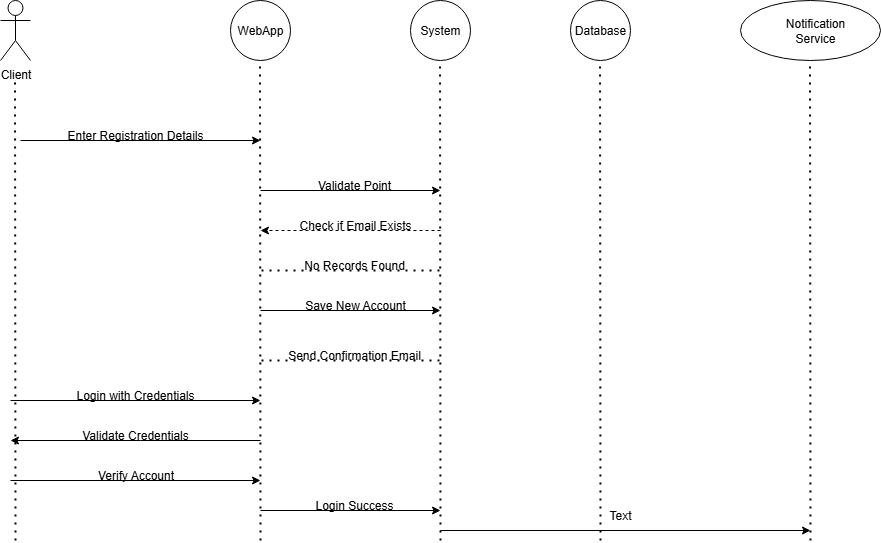

The diagram above was exported from draw.io. Its source (the exported page's mxGraphModel, read from the mxfile embedded in the PNG):
<mxGraphModel dx="786" dy="446" grid="1" gridSize="10" guides="1" tooltips="1" connect="1" arrows="1" fold="1" page="1" pageScale="1" pageWidth="827" pageHeight="1169" math="0" shadow="0">
  <root>
    <mxCell id="0" />
    <mxCell id="1" parent="0" />
    <mxCell id="ehjhOWw7nCb0z06iRQk0-1" value="Client" style="shape=umlActor;verticalLabelPosition=bottom;verticalAlign=top;html=1;outlineConnect=0;" parent="1" vertex="1">
      <mxGeometry x="60" y="10" width="30" height="60" as="geometry" />
    </mxCell>
    <mxCell id="ehjhOWw7nCb0z06iRQk0-3" value="" style="endArrow=none;dashed=1;html=1;dashPattern=1 3;strokeWidth=2;rounded=0;" parent="1" edge="1">
      <mxGeometry width="50" height="50" relative="1" as="geometry">
        <mxPoint x="75" y="550" as="sourcePoint" />
        <mxPoint x="74.5" y="90" as="targetPoint" />
      </mxGeometry>
    </mxCell>
    <mxCell id="jQUz67Qao4eZcCSBBr44-1" value="" style="ellipse;whiteSpace=wrap;html=1;aspect=fixed;" vertex="1" parent="1">
      <mxGeometry x="290" y="10" width="60" height="60" as="geometry" />
    </mxCell>
    <mxCell id="jQUz67Qao4eZcCSBBr44-2" value="WebApp" style="text;html=1;align=center;verticalAlign=middle;whiteSpace=wrap;rounded=0;" vertex="1" parent="1">
      <mxGeometry x="290" y="25" width="60" height="30" as="geometry" />
    </mxCell>
    <mxCell id="jQUz67Qao4eZcCSBBr44-4" value="" style="ellipse;whiteSpace=wrap;html=1;aspect=fixed;" vertex="1" parent="1">
      <mxGeometry x="470" y="10" width="60" height="60" as="geometry" />
    </mxCell>
    <mxCell id="jQUz67Qao4eZcCSBBr44-5" value="System" style="text;html=1;align=center;verticalAlign=middle;whiteSpace=wrap;rounded=0;" vertex="1" parent="1">
      <mxGeometry x="470" y="30" width="60" height="20" as="geometry" />
    </mxCell>
    <mxCell id="jQUz67Qao4eZcCSBBr44-6" value="" style="ellipse;whiteSpace=wrap;html=1;aspect=fixed;" vertex="1" parent="1">
      <mxGeometry x="630" y="10" width="60" height="60" as="geometry" />
    </mxCell>
    <mxCell id="jQUz67Qao4eZcCSBBr44-7" value="Database" style="text;html=1;align=center;verticalAlign=middle;whiteSpace=wrap;rounded=0;" vertex="1" parent="1">
      <mxGeometry x="630" y="25" width="60" height="30" as="geometry" />
    </mxCell>
    <mxCell id="jQUz67Qao4eZcCSBBr44-8" value="" style="ellipse;whiteSpace=wrap;html=1;" vertex="1" parent="1">
      <mxGeometry x="800" y="10" width="140" height="60" as="geometry" />
    </mxCell>
    <mxCell id="jQUz67Qao4eZcCSBBr44-9" value="Notification Service" style="text;html=1;align=center;verticalAlign=middle;whiteSpace=wrap;rounded=0;" vertex="1" parent="1">
      <mxGeometry x="830" y="25" width="90" height="30" as="geometry" />
    </mxCell>
    <mxCell id="jQUz67Qao4eZcCSBBr44-10" value="" style="endArrow=none;dashed=1;html=1;dashPattern=1 3;strokeWidth=2;rounded=0;" edge="1" parent="1">
      <mxGeometry width="50" height="50" relative="1" as="geometry">
        <mxPoint x="320" y="550" as="sourcePoint" />
        <mxPoint x="319.5" y="70" as="targetPoint" />
      </mxGeometry>
    </mxCell>
    <mxCell id="jQUz67Qao4eZcCSBBr44-12" value="" style="endArrow=none;dashed=1;html=1;dashPattern=1 3;strokeWidth=2;rounded=0;" edge="1" parent="1">
      <mxGeometry width="50" height="50" relative="1" as="geometry">
        <mxPoint x="500" y="550" as="sourcePoint" />
        <mxPoint x="499.5" y="70" as="targetPoint" />
      </mxGeometry>
    </mxCell>
    <mxCell id="jQUz67Qao4eZcCSBBr44-13" value="" style="endArrow=none;dashed=1;html=1;dashPattern=1 3;strokeWidth=2;rounded=0;" edge="1" parent="1">
      <mxGeometry width="50" height="50" relative="1" as="geometry">
        <mxPoint x="660" y="550" as="sourcePoint" />
        <mxPoint x="659.5" y="70" as="targetPoint" />
      </mxGeometry>
    </mxCell>
    <mxCell id="jQUz67Qao4eZcCSBBr44-14" value="" style="endArrow=none;dashed=1;html=1;dashPattern=1 3;strokeWidth=2;rounded=0;" edge="1" parent="1">
      <mxGeometry width="50" height="50" relative="1" as="geometry">
        <mxPoint x="870" y="550" as="sourcePoint" />
        <mxPoint x="869.5" y="70" as="targetPoint" />
      </mxGeometry>
    </mxCell>
    <mxCell id="jQUz67Qao4eZcCSBBr44-15" value="" style="endArrow=classic;html=1;rounded=0;" edge="1" parent="1">
      <mxGeometry width="50" height="50" relative="1" as="geometry">
        <mxPoint x="80" y="150" as="sourcePoint" />
        <mxPoint x="320" y="150" as="targetPoint" />
      </mxGeometry>
    </mxCell>
    <mxCell id="jQUz67Qao4eZcCSBBr44-16" value="Enter Registration Details" style="text;html=1;align=center;verticalAlign=middle;whiteSpace=wrap;rounded=0;" vertex="1" parent="1">
      <mxGeometry x="100" y="130" width="190" height="30" as="geometry" />
    </mxCell>
    <mxCell id="jQUz67Qao4eZcCSBBr44-18" value="" style="endArrow=classic;html=1;rounded=0;" edge="1" parent="1">
      <mxGeometry width="50" height="50" relative="1" as="geometry">
        <mxPoint x="320" y="200" as="sourcePoint" />
        <mxPoint x="500" y="200" as="targetPoint" />
      </mxGeometry>
    </mxCell>
    <mxCell id="jQUz67Qao4eZcCSBBr44-19" value="Validate Point" style="text;html=1;align=center;verticalAlign=middle;whiteSpace=wrap;rounded=0;" vertex="1" parent="1">
      <mxGeometry x="371" y="180" width="86" height="30" as="geometry" />
    </mxCell>
    <mxCell id="jQUz67Qao4eZcCSBBr44-20" value="" style="html=1;labelBackgroundColor=#ffffff;startArrow=none;startFill=0;startSize=6;endArrow=classic;endFill=1;endSize=6;jettySize=auto;orthogonalLoop=1;strokeWidth=1;dashed=1;fontSize=14;rounded=0;" edge="1" parent="1">
      <mxGeometry width="60" height="60" relative="1" as="geometry">
        <mxPoint x="500" y="240" as="sourcePoint" />
        <mxPoint x="320" y="240" as="targetPoint" />
      </mxGeometry>
    </mxCell>
    <mxCell id="jQUz67Qao4eZcCSBBr44-21" value="Check if Email Exists" style="text;html=1;align=center;verticalAlign=middle;whiteSpace=wrap;rounded=0;" vertex="1" parent="1">
      <mxGeometry x="330" y="220" width="170" height="30" as="geometry" />
    </mxCell>
    <mxCell id="jQUz67Qao4eZcCSBBr44-22" value="" style="endArrow=none;dashed=1;html=1;dashPattern=1 3;strokeWidth=2;rounded=0;" edge="1" parent="1">
      <mxGeometry width="50" height="50" relative="1" as="geometry">
        <mxPoint x="321" y="280" as="sourcePoint" />
        <mxPoint x="500" y="280" as="targetPoint" />
      </mxGeometry>
    </mxCell>
    <mxCell id="jQUz67Qao4eZcCSBBr44-24" value="No Records Found" style="text;html=1;align=center;verticalAlign=middle;whiteSpace=wrap;rounded=0;" vertex="1" parent="1">
      <mxGeometry x="344" y="260" width="140" height="30" as="geometry" />
    </mxCell>
    <mxCell id="jQUz67Qao4eZcCSBBr44-25" value="" style="endArrow=classic;html=1;rounded=0;" edge="1" parent="1">
      <mxGeometry width="50" height="50" relative="1" as="geometry">
        <mxPoint x="320" y="320" as="sourcePoint" />
        <mxPoint x="500" y="320" as="targetPoint" />
      </mxGeometry>
    </mxCell>
    <mxCell id="jQUz67Qao4eZcCSBBr44-27" value="Save New Account" style="text;html=1;align=center;verticalAlign=middle;whiteSpace=wrap;rounded=0;" vertex="1" parent="1">
      <mxGeometry x="340" y="300" width="150" height="30" as="geometry" />
    </mxCell>
    <mxCell id="jQUz67Qao4eZcCSBBr44-28" value="" style="endArrow=none;dashed=1;html=1;dashPattern=1 3;strokeWidth=2;rounded=0;" edge="1" parent="1">
      <mxGeometry width="50" height="50" relative="1" as="geometry">
        <mxPoint x="321" y="370" as="sourcePoint" />
        <mxPoint x="500" y="370" as="targetPoint" />
      </mxGeometry>
    </mxCell>
    <mxCell id="jQUz67Qao4eZcCSBBr44-29" value="Send Confirmation Email" style="text;html=1;align=center;verticalAlign=middle;whiteSpace=wrap;rounded=0;" vertex="1" parent="1">
      <mxGeometry x="339" y="350" width="150" height="30" as="geometry" />
    </mxCell>
    <mxCell id="jQUz67Qao4eZcCSBBr44-32" value="" style="endArrow=classic;html=1;rounded=0;" edge="1" parent="1">
      <mxGeometry width="50" height="50" relative="1" as="geometry">
        <mxPoint x="70" y="410" as="sourcePoint" />
        <mxPoint x="320" y="410" as="targetPoint" />
      </mxGeometry>
    </mxCell>
    <mxCell id="jQUz67Qao4eZcCSBBr44-33" value="Login with Credentials" style="text;html=1;align=center;verticalAlign=middle;whiteSpace=wrap;rounded=0;" vertex="1" parent="1">
      <mxGeometry x="120" y="390" width="150" height="30" as="geometry" />
    </mxCell>
    <mxCell id="jQUz67Qao4eZcCSBBr44-34" value="" style="endArrow=classic;html=1;rounded=0;" edge="1" parent="1">
      <mxGeometry width="50" height="50" relative="1" as="geometry">
        <mxPoint x="70" y="490" as="sourcePoint" />
        <mxPoint x="320" y="490" as="targetPoint" />
      </mxGeometry>
    </mxCell>
    <mxCell id="jQUz67Qao4eZcCSBBr44-35" value="" style="endArrow=classic;html=1;rounded=0;" edge="1" parent="1">
      <mxGeometry width="50" height="50" relative="1" as="geometry">
        <mxPoint x="320" y="450" as="sourcePoint" />
        <mxPoint x="70" y="450" as="targetPoint" />
        <Array as="points">
          <mxPoint x="200" y="450" />
        </Array>
      </mxGeometry>
    </mxCell>
    <mxCell id="jQUz67Qao4eZcCSBBr44-36" value="Validate Credentials" style="text;html=1;align=center;verticalAlign=middle;whiteSpace=wrap;rounded=0;" vertex="1" parent="1">
      <mxGeometry x="135" y="430" width="120" height="30" as="geometry" />
    </mxCell>
    <mxCell id="jQUz67Qao4eZcCSBBr44-38" value="Verify Account" style="text;html=1;align=center;verticalAlign=middle;whiteSpace=wrap;rounded=0;" vertex="1" parent="1">
      <mxGeometry x="147.5" y="470" width="95" height="30" as="geometry" />
    </mxCell>
    <mxCell id="jQUz67Qao4eZcCSBBr44-40" value="" style="endArrow=classic;html=1;rounded=0;" edge="1" parent="1">
      <mxGeometry width="50" height="50" relative="1" as="geometry">
        <mxPoint x="320" y="520" as="sourcePoint" />
        <mxPoint x="500" y="520" as="targetPoint" />
      </mxGeometry>
    </mxCell>
    <mxCell id="jQUz67Qao4eZcCSBBr44-41" value="Login Success" style="text;html=1;align=center;verticalAlign=middle;whiteSpace=wrap;rounded=0;" vertex="1" parent="1">
      <mxGeometry x="372" y="500" width="84" height="30" as="geometry" />
    </mxCell>
    <mxCell id="jQUz67Qao4eZcCSBBr44-44" value="" style="endArrow=classic;html=1;rounded=0;" edge="1" parent="1">
      <mxGeometry width="50" height="50" relative="1" as="geometry">
        <mxPoint x="500" y="540" as="sourcePoint" />
        <mxPoint x="870" y="540" as="targetPoint" />
      </mxGeometry>
    </mxCell>
    <mxCell id="jQUz67Qao4eZcCSBBr44-46" value="Text" style="text;html=1;align=center;verticalAlign=middle;whiteSpace=wrap;rounded=0;" vertex="1" parent="1">
      <mxGeometry x="530" y="510" width="300" height="30" as="geometry" />
    </mxCell>
  </root>
</mxGraphModel>